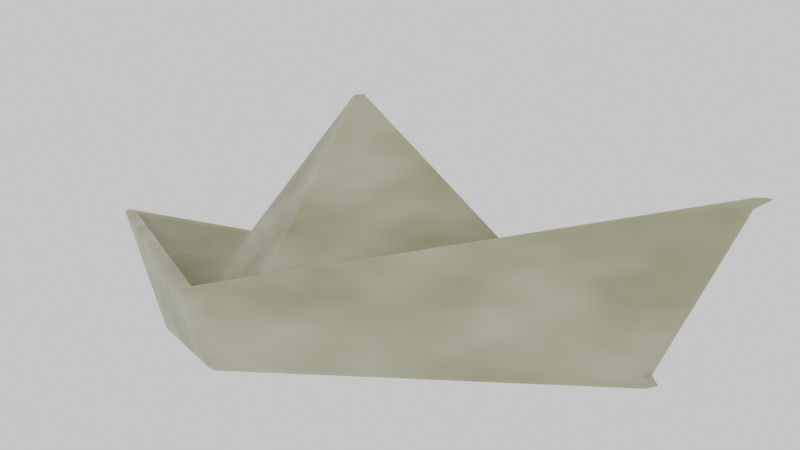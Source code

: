 # Source: boat.blend  (saved by Blender 3.6.2; exported with 4.5.12 LTS)
import bpy
from mathutils import Matrix  # noqa: F401  (used for matrix-valued properties, if any)

bpy.ops.wm.read_factory_settings(use_empty=True)
scene = bpy.context.scene
scene.name = 'Scene'

# ---- collections
col_collection = bpy.data.collections.new('Collection'); scene.collection.children.link(col_collection)

# ---- materials (node trees are filled in below, after node groups)
mat_boat = bpy.data.materials.new('Boat')

# ---- material node trees
mat_boat.use_nodes = True; mat_boat.node_tree.nodes.clear()
_N = mat_boat.node_tree.nodes; _L = mat_boat.node_tree.links
n0 = _N.new('ShaderNodeTexNoise'); n0.name = 'Noise Texture'; n0.location = (-661, 218)
n1 = _N.new('ShaderNodeMapping'); n1.name = 'Mapping'; n1.location = (-841, 178)
n2 = _N.new('ShaderNodeTexCoord'); n2.name = 'Texture Coordinate'; n2.location = (-1021, 178)
n3 = _N.new('ShaderNodeRGB'); n3.name = 'RGB'; n3.location = (-659, 430)
n3.outputs[0].default_value = (0.3363, 0.3227, 0.03877, 1.0)
n4 = _N.new('ShaderNodeBsdfPrincipled'); n4.name = 'Principled BSDF'; n4.location = (-38, 424)
n4.distribution = 'GGX'
n4.subsurface_method = 'RANDOM_WALK_SKIN'
n4.inputs[3].default_value = 1.45
n4.inputs[27].default_value = (0.0, 0.0, 0.0, 1.0)
n4.inputs[28].default_value = 1.0
n5 = _N.new('ShaderNodeOutputMaterial'); n5.name = 'Material Output'; n5.location = (252, 424)
n6 = _N.new('ShaderNodeBump'); n6.name = 'Bump'; n6.location = (-248, -142)
n6.inputs[0].default_value = 0.05
n6.inputs[1].default_value = 1.0
n6.inputs[2].default_value = 1.0
n7 = _N.new('ShaderNodeMix'); n7.name = 'Mix'; n7.location = (-449, 343)
n7.data_type = 'RGBA'
_L.new(n4.outputs[0], n5.inputs[0])
_L.new(n1.outputs[0], n0.inputs[0])
_L.new(n2.outputs[0], n1.inputs[0])
_L.new(n6.outputs[0], n4.inputs[5])
_L.new(n3.outputs[0], n7.inputs[6])
_L.new(n0.outputs[0], n7.inputs[7])
_L.new(n7.outputs[2], n4.inputs[0])
_L.new(n7.outputs[2], n6.inputs[3])
n5.is_active_output = True

# ---- world
world_world = bpy.data.worlds.new('World'); scene.world = world_world
world_world.use_nodes = True; world_world.node_tree.nodes.clear()
_N = world_world.node_tree.nodes; _L = world_world.node_tree.links
n0 = _N.new('ShaderNodeOutputWorld'); n0.name = 'World Output'; n0.location = (300, 300)
n1 = _N.new('ShaderNodeBackground'); n1.name = 'Background'; n1.location = (10, 300)
n1.inputs[0].default_value = (0.05088, 0.05088, 0.05088, 1.0)
n2 = _N.new('ShaderNodeOutputWorld'); n2.name = 'World Output.001'; n2.location = (3633, 3307)
n3 = _N.new('ShaderNodeBackground'); n3.name = 'Background.001'; n3.location = (3467, 3282)
_L.new(n1.outputs[0], n0.inputs[0])
_L.new(n3.outputs[0], n2.inputs[0])
n2.is_active_output = True
world_world.color = (0.05088, 0.05088, 0.05088)
world_world.use_sun_shadow = False
world_world.sun_shadow_jitter_overblur = 0.0

# ---- cameras
cam_camera = bpy.data.cameras.new('Camera')
cam_camera.clip_end = 100.0
cam_camera.ortho_scale = 7.314

# ---- meshes
me_plane_003 = bpy.data.meshes.new('Plane.003')
me_plane_003.from_pydata([(-0.03201, -0.03201, 0.4714), (0.01682, -0.01682, 0.4714), (-0.01682, 0.01682, 0.4714), (0.03201, 0.03201, 0.4714), (-0.3728, 0.3728, 0.06637), (-0.7094, -0.7094, 0.06637), (0.3728, -0.3728, 0.06637), (0.7094, 0.7094, 0.06637), (-0.008187, 0.008187, 0.8624), (-0.01714, -0.01714, 0.8624), (0.008187, -0.008187, 0.8624), (0.01714, 0.01714, 0.8624), (-0.4401, 0.4401, 0.26), (-0.457, 0.457, 0.2739), (-0.4471, 0.4471, 0.2698), (-0.9555, -0.9555, 0.51), (-0.9233, -0.9233, 0.4936), (-0.9362, -0.9362, 0.5052), (0.457, -0.457, 0.2739), (0.4401, -0.4401, 0.26), (0.4471, -0.4471, 0.2698), (0.9555, 0.9555, 0.51), (0.9233, 0.9233, 0.4936), (0.9362, 0.9362, 0.5052), (-0.4656, 0.4656, 0.2739), (-0.4729, 0.4729, 0.2697), (-0.9759, -0.9759, 0.51), (-0.9907, -0.9907, 0.5053), (0.4656, -0.4656, 0.2739), (0.4729, -0.4729, 0.2697), (0.9759, 0.9759, 0.51), (0.9907, 0.9907, 0.5053), (-0.3601, 0.3601, 0.04923), (-0.4087, 0.4087, 0.04463), (-0.3939, 0.3939, 0.03381), (-0.3769, 0.3769, 0.03543), (-0.6853, -0.6853, 0.04923), (-0.7168, -0.7168, 0.0355), (-0.7484, -0.7484, 0.03409), (-0.7751, -0.7751, 0.0452), (0.3601, -0.3601, 0.04923), (0.3769, -0.3769, 0.03543), (0.3939, -0.3939, 0.03381), (0.4087, -0.4087, 0.04463), (0.6853, 0.6853, 0.04923), (0.7168, 0.7168, 0.0355), (0.7484, 0.7484, 0.03409), (0.7751, 0.7751, 0.0452), (-0.3974, 0.5006, 0.2717), (-0.5006, 0.3974, 0.2717), (-0.4729, 0.4729, 0.2697), (-0.4286, 0.4844, 0.268), (-0.4592, 0.4592, 0.2667), (-0.4844, 0.4286, 0.268), (-0.9581, -0.8956, 0.4783), (-0.8956, -0.9581, 0.4783), (-0.9907, -0.9907, 0.5052), (-0.9639, -0.93, 0.483), (-0.954, -0.954, 0.4847), (-0.93, -0.9639, 0.483), (0.3974, -0.5006, 0.2717), (0.5006, -0.3974, 0.2717), (0.4729, -0.4729, 0.2697), (0.4286, -0.4844, 0.268), (0.4592, -0.4592, 0.2667), (0.4844, -0.4286, 0.268), (0.9581, 0.8956, 0.4783), (0.8956, 0.9581, 0.4783), (0.9907, 0.9907, 0.5052), (0.9639, 0.93, 0.483), (0.954, 0.954, 0.4847), (0.93, 0.9639, 0.483), (-0.4434, 0.3396, 0.06628), (-0.3396, 0.4434, 0.06628), (-0.4087, 0.4087, 0.04467), (-0.428, 0.3718, 0.06626), (-0.4028, 0.4028, 0.06625), (-0.3718, 0.428, 0.06626), (-0.7034, -0.7653, 0.06708), (-0.7653, -0.7034, 0.06708), (-0.7751, -0.7751, 0.04523), (-0.7355, -0.769, 0.0671), (-0.7586, -0.7586, 0.06711), (-0.769, -0.7355, 0.0671), (0.4434, -0.3396, 0.06628), (0.3396, -0.4434, 0.06628), (0.4087, -0.4087, 0.04467), (0.428, -0.3718, 0.06626), (0.4028, -0.4028, 0.06625), (0.3718, -0.428, 0.06626), (0.7034, 0.7653, 0.06708), (0.7653, 0.7034, 0.06708), (0.7751, 0.7751, 0.04523), (0.7355, 0.769, 0.0671), (0.7586, 0.7586, 0.06711), (0.769, 0.7355, 0.0671)], [], [(0, 2, 3, 1), (3, 2, 32, 44), (1, 3, 44, 40), (0, 1, 40, 36), (22, 12, 4, 7), (21, 18, 28, 30), (19, 22, 7, 6), (15, 13, 24, 26), (7, 4, 8, 11), (13, 21, 30, 24), (16, 19, 6, 5), (18, 15, 26, 28), (9, 10, 11, 8), (5, 6, 10, 9), (6, 7, 11, 10), (4, 5, 9, 8), (90, 73, 48, 67), (25, 27, 26, 24), (78, 85, 60, 55), (27, 29, 28, 26), (84, 91, 66, 61), (29, 31, 30, 28), (50, 49, 54, 56, 27, 25), (31, 25, 24, 30), (13, 15, 17, 14), (14, 17, 16, 12), (15, 18, 20, 17), (17, 20, 19, 16), (18, 21, 23, 20), (20, 23, 22, 19), (21, 13, 14, 23), (23, 14, 12, 22), (12, 16, 5, 4), (56, 55, 60, 62, 29, 27), (62, 61, 66, 68, 31, 29), (47, 33, 74, 73, 90, 92), (72, 79, 54, 49), (32, 36, 37, 35), (35, 37, 38, 34), (34, 38, 39, 33), (39, 43, 86, 85, 78, 80), (36, 40, 41, 37), (37, 41, 42, 38), (38, 42, 43, 39), (43, 47, 92, 91, 84, 86), (40, 44, 45, 41), (41, 45, 46, 42), (42, 46, 47, 43), (44, 32, 35, 45), (45, 35, 34, 46), (46, 34, 33, 47), (33, 39, 80, 79, 72, 74), (2, 0, 36, 32), (48, 51, 50), (51, 52, 50), (52, 53, 50), (53, 49, 50), (54, 57, 56), (57, 58, 56), (58, 59, 56), (59, 55, 56), (60, 63, 62), (63, 64, 62), (64, 65, 62), (65, 61, 62), (66, 69, 68), (69, 70, 68), (70, 71, 68), (71, 67, 68), (72, 75, 74), (75, 76, 74), (76, 77, 74), (77, 73, 74), (78, 81, 80), (81, 82, 80), (82, 83, 80), (83, 79, 80), (84, 87, 86), (87, 88, 86), (88, 89, 86), (89, 85, 86), (90, 93, 92), (93, 94, 92), (94, 95, 92), (95, 91, 92), (48, 73, 77, 51), (51, 77, 76, 52), (52, 76, 75, 53), (53, 75, 72, 49), (78, 55, 59, 81), (81, 59, 58, 82), (82, 58, 57, 83), (83, 57, 54, 79), (66, 91, 95, 69), (69, 95, 94, 70), (70, 94, 93, 71), (71, 93, 90, 67), (84, 61, 65, 87), (87, 65, 64, 88), (88, 64, 63, 89), (89, 63, 60, 85), (68, 67, 48, 50, 25, 31)])
_uv = me_plane_003.uv_layers.new(name='UVMap')
_uv.uv.foreach_set('vector', [0.4107, 0.4107, 0.4107, 0.5893, 0.5893, 0.5893, 0.5893, 0.4107, 0.5893, 0.5893, 0.4107, 0.5893, 0.04289, 0.9571, 0.9571, 0.9571, 0.5893, 0.4107, 0.5893, 0.5893, 0.9571, 0.9571, 0.9571, 0.04289, 0.4107, 0.4107, 0.5893, 0.4107, 0.9571, 0.04289, 0.04289, 0.04289, 0.9658, 0.9658, 0.03422, 0.9658, 0.03422, 0.9658, 0.9658, 0.9658, 0.9778, 0.9778, 0.9784, 0.02161, 0.9874, 0.01262, 0.9879, 0.9879, 0.9658, 0.03422, 0.9658, 0.9658, 0.9658, 0.9658, 0.9658, 0.03422, 0.02223, 0.02223, 0.02161, 0.9784, 0.01262, 0.9874, 0.01207, 0.01207, 0.9658, 0.9658, 0.03422, 0.9658, 0.03422, 0.9658, 0.9658, 0.9658, 0.02161, 0.9784, 0.9778, 0.9778, 0.9879, 0.9879, 0.01262, 0.9874, 0.03422, 0.03422, 0.9658, 0.03422, 0.9658, 0.03422, 0.03422, 0.03422, 0.9784, 0.02161, 0.02223, 0.02223, 0.01207, 0.01207, 0.9874, 0.01262, 0.03422, 0.03422, 0.9658, 0.03422, 0.9658, 0.9658, 0.03422, 0.9658, 0.03422, 0.03422, 0.9658, 0.03422, 0.9658, 0.03422, 0.03422, 0.03422, 0.9658, 0.03422, 0.9658, 0.9658, 0.9658, 0.9658, 0.9658, 0.03422, 0.03422, 0.9658, 0.03422, 0.03422, 0.03422, 0.03422, 0.03422, 0.9658, 0.9262, 1.0, 0.06543, 1.0, 0.05198, 1.0, 0.934, 1.0, 0.0006998, 0.9993, 0.003931, 0.003931, 0.01207, 0.01207, 0.01262, 0.9874, 0.07384, 0.0, 0.9346, 0.0, 0.948, 0.0, 0.066, 0.0, 0.003931, 0.003931, 0.9993, 0.0006997, 0.9874, 0.01262, 0.01207, 0.01207, 1.0, 0.06543, 1.0, 0.9262, 1.0, 0.934, 1.0, 0.05198, 0.9993, 0.0006997, 0.9961, 0.9961, 0.9879, 0.9879, 0.9874, 0.01262, 0.0006963, 0.9993, 0.0, 0.948, 0.0, 0.066, 0.003914, 0.003914, 0.003931, 0.003931, 0.0006998, 0.9993, 0.9961, 0.9961, 0.0006998, 0.9993, 0.01262, 0.9874, 0.9879, 0.9879, 0.02161, 0.9784, 0.02223, 0.02223, 0.03422, 0.03422, 0.03422, 0.9658, 0.03422, 0.9658, 0.03422, 0.03422, 0.03422, 0.03422, 0.03422, 0.9658, 0.02223, 0.02223, 0.9784, 0.02161, 0.9658, 0.03422, 0.03422, 0.03422, 0.03422, 0.03422, 0.9658, 0.03422, 0.9658, 0.03422, 0.03422, 0.03422, 0.9784, 0.02161, 0.9778, 0.9778, 0.9658, 0.9658, 0.9658, 0.03422, 0.9658, 0.03422, 0.9658, 0.9658, 0.9658, 0.9658, 0.9658, 0.03422, 0.9778, 0.9778, 0.02161, 0.9784, 0.03422, 0.9658, 0.9658, 0.9658, 0.9658, 0.9658, 0.03422, 0.9658, 0.03422, 0.9658, 0.9658, 0.9658, 0.03422, 0.9658, 0.03422, 0.03422, 0.03422, 0.03422, 0.03422, 0.9658, 0.003914, 0.003914, 0.066, 0.0, 0.948, 0.0, 0.9993, 0.0006962, 0.9993, 0.0006997, 0.003931, 0.003931, 0.9993, 0.0006962, 1.0, 0.05198, 1.0, 0.934, 0.9961, 0.9961, 0.9961, 0.9961, 0.9993, 0.0006997, 0.9968, 0.9968, 0.0008843, 0.9991, 0.0008826, 0.9991, 0.06543, 1.0, 0.9262, 1.0, 0.9968, 0.9968, 0.0, 0.9346, 0.0, 0.07384, 0.0, 0.066, 0.0, 0.948, 0.04289, 0.9571, 0.04289, 0.04289, 0.02533, 0.02533, 0.02706, 0.9729, 0.02706, 0.9729, 0.02533, 0.02533, 0.006749, 0.006749, 0.001686, 0.9983, 0.001686, 0.9983, 0.006749, 0.006749, 0.003176, 0.003176, 0.0008843, 0.9991, 0.003176, 0.003176, 0.9991, 0.0008843, 0.9991, 0.0008826, 0.9346, 0.0, 0.07384, 0.0, 0.003171, 0.003171, 0.04289, 0.04289, 0.9571, 0.04289, 0.9729, 0.02706, 0.02533, 0.02533, 0.02533, 0.02533, 0.9729, 0.02706, 0.9983, 0.001686, 0.006749, 0.006749, 0.006749, 0.006749, 0.9983, 0.001686, 0.9991, 0.0008843, 0.003176, 0.003176, 0.9991, 0.0008843, 0.9968, 0.9968, 0.9968, 0.9968, 1.0, 0.9262, 1.0, 0.06543, 0.9991, 0.0008826, 0.9571, 0.04289, 0.9571, 0.9571, 0.9747, 0.9747, 0.9729, 0.02706, 0.9729, 0.02706, 0.9747, 0.9747, 0.9933, 0.9933, 0.9983, 0.001686, 0.9983, 0.001686, 0.9933, 0.9933, 0.9968, 0.9968, 0.9991, 0.0008843, 0.9571, 0.9571, 0.04289, 0.9571, 0.02706, 0.9729, 0.9747, 0.9747, 0.9747, 0.9747, 0.02706, 0.9729, 0.001686, 0.9983, 0.9933, 0.9933, 0.9933, 0.9933, 0.001686, 0.9983, 0.0008843, 0.9991, 0.9968, 0.9968, 0.0008843, 0.9991, 0.003176, 0.003176, 0.003171, 0.003171, 0.0, 0.07384, 0.0, 0.9346, 0.0008826, 0.9991, 0.4107, 0.5893, 0.4107, 0.4107, 0.04289, 0.04289, 0.04289, 0.9571, 0.05198, 1.0, 0.02974, 1.0, 0.0006963, 0.9993, 0.02974, 1.0, 0.006173, 1.0, 0.0006963, 0.9993, 0.006173, 1.0, -0.01837, 1.0, 0.0006963, 0.9993, -0.01837, 1.0, -0.03744, 1.0, 0.0006963, 0.9993, 0.0, 0.066, 0.0, 0.04285, 0.003914, 0.003914, 0.0, 0.04285, 0.0, 0.02741, 0.003914, 0.003914, 0.0, 0.02741, 0.0, 0.02199, 0.003914, 0.003914, 0.0, 0.02199, 0.0, 0.02746, 0.003914, 0.003914, 0.948, 0.0, 0.9703, 0.0, 0.9993, 0.0006962, 0.9703, 0.0, 0.9938, 0.0, 0.9993, 0.0006962, 0.9938, 0.0, 1.018, 0.0, 0.9993, 0.0006962, 1.018, 0.0, 1.037, 0.0, 0.9993, 0.0006962, 1.0, 0.934, 1.0, 0.9571, 0.9961, 0.9961, 1.0, 0.9571, 1.0, 0.9726, 0.9961, 0.9961, 1.0, 0.9726, 1.0, 0.978, 0.9961, 0.9961, 1.0, 0.978, 1.0, 0.9725, 0.9961, 0.9961, 0.0, 0.9346, 0.0, 0.9625, 0.0008826, 0.9991, 0.0, 0.9625, 0.0, 0.9918, 0.0008826, 0.9991, 0.0, 0.9918, 0.0, 1.015, 0.0008826, 0.9991, 0.0, 1.015, 0.0, 1.031, 0.0008826, 0.9991, 0.07384, 0.0, 0.04808, 0.0, 0.003171, 0.003171, 0.04808, 0.0, 0.03121, 0.0, 0.003171, 0.003171, 0.03121, 0.0, 0.02588, 0.0, 0.003171, 0.003171, 0.02588, 0.0, 0.03292, 0.0, 0.003171, 0.003171, 1.0, 0.06543, 1.0, 0.03755, 0.9991, 0.0008826, 1.0, 0.03755, 1.0, 0.00825, 0.9991, 0.0008826, 1.0, 0.00825, 1.0, -0.01485, 0.9991, 0.0008826, 1.0, -0.01485, 1.0, -0.03072, 0.9991, 0.0008826, 0.9262, 1.0, 0.9519, 1.0, 0.9968, 0.9968, 0.9519, 1.0, 0.9688, 1.0, 0.9968, 0.9968, 0.9688, 1.0, 0.9741, 1.0, 0.9968, 0.9968, 0.9741, 1.0, 0.9671, 1.0, 0.9968, 0.9968, 0.05198, 1.0, 0.06543, 1.0, 0.03755, 1.0, 0.02974, 1.0, 0.02974, 1.0, 0.03755, 1.0, 0.0, 1.0, 0.0, 1.0, 0.0, 1.0, 0.0, 1.0, 0.0, 0.9625, 0.0, 0.9703, 0.0, 0.9703, 0.0, 0.9625, 0.0, 0.9346, 0.0, 0.948, 0.07384, 0.0, 0.066, 0.0, 0.04285, 0.0, 0.04808, 0.0, 0.04808, 0.0, 0.04285, 0.0, 0.0, 0.0, 0.0, 0.0, 0.0, 0.0, 0.0, 0.0, 0.0, 0.04285, 0.0, 0.04808, 0.0, 0.04808, 0.0, 0.04285, 0.0, 0.066, 0.0, 0.07384, 1.0, 0.934, 1.0, 0.9262, 1.0, 0.9519, 1.0, 0.9571, 1.0, 0.9571, 1.0, 0.9519, 1.0, 1.0, 1.0, 1.0, 1.0, 1.0, 1.0, 1.0, 0.9519, 1.0, 0.9571, 1.0, 0.9571, 1.0, 0.9519, 1.0, 0.9262, 1.0, 0.934, 1.0, 1.0, 0.06543, 1.0, 0.05198, 1.0, 0.02974, 1.0, 0.03755, 1.0, 0.03755, 1.0, 0.02974, 1.0, 0.0, 1.0, 0.0, 1.0, 0.0, 1.0, 0.0, 0.9703, 0.0, 0.9625, 0.0, 0.9625, 0.0, 0.9703, 0.0, 0.948, 0.0, 0.9346, 0.0, 0.9961, 0.9961, 0.934, 1.0, 0.05198, 1.0, 0.0006963, 0.9993, 0.0006998, 0.9993, 0.9961, 0.9961])
me_plane_003.materials.append(mat_boat)
me_plane_003.update()

# ---- objects
ob_camera = bpy.data.objects.new('Camera', cam_camera)
ob_boat = bpy.data.objects.new('Boat', me_plane_003)

# ---- transforms, parenting, visibility, modifiers, constraints
ob_camera.location = (-1.281, -0.04724, 0.1611)
ob_camera.rotation_euler = (1.571, -0.0, -1.571)
ob_camera.lock_rotations_4d = False
ob_camera.empty_display_type = 'ARROWS'
ob_camera.color = (0.0, 0.0, 0.0, 0.0)
ob_camera.display_type = 'WIRE'
ob_camera.lineart.crease_threshold = 0.0
ob_boat.location = (0.0, 0.0, 0.0)
ob_boat.scale = (0.3613, 0.3613, 0.3613)

# ---- collection membership
col_collection.objects.link(ob_camera)
col_collection.objects.link(ob_boat)

# ---- scene / render settings (as saved in the file)
scene.camera = ob_camera
scene.frame_start = 1; scene.frame_end = 250; scene.frame_set(173)
scene.render.engine = 'CYCLES'
scene.cycles.use_denoising = False
scene.cycles.samples = 32
scene.cycles.sampling_pattern = 'TABULATED_SOBOL'
scene.cycles.adaptive_threshold = 0.1
scene.cycles.use_light_tree = False
scene.view_settings.view_transform = 'Filmic'
bpy.context.view_layer.update()
